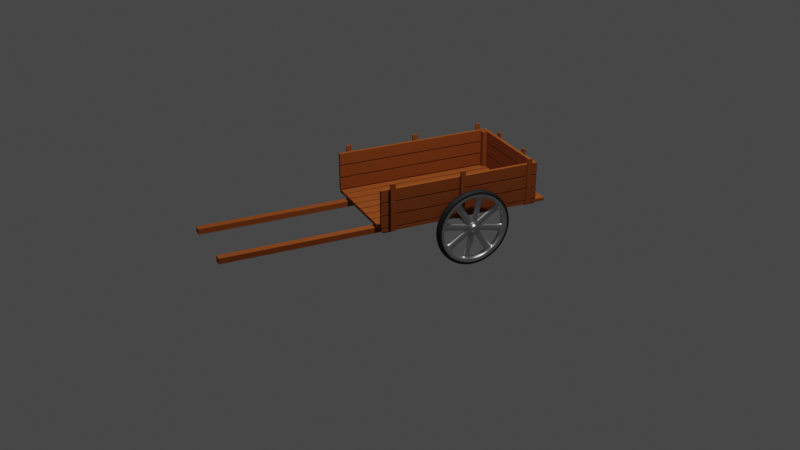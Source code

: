 # Source: wooden-cart.blend  (saved by Blender 2.83.20; exported with 4.5.12 LTS)
import bpy
from mathutils import Matrix  # noqa: F401  (used for matrix-valued properties, if any)

bpy.ops.wm.read_factory_settings(use_empty=True)
scene = bpy.context.scene
scene.name = 'Scene'

# ---- collections
col_collection = bpy.data.collections.new('Collection'); scene.collection.children.link(col_collection)
col_wooden_cart = bpy.data.collections.new('Wooden Cart'); scene.collection.children.link(col_wooden_cart)
col_wheel = bpy.data.collections.new('Wheel'); col_wooden_cart.children.link(col_wheel)
col_cart = bpy.data.collections.new('Cart'); col_wooden_cart.children.link(col_cart)

# ---- materials (node trees are filled in below, after node groups)
mat_material_003 = bpy.data.materials.new('Material.003')
mat_material_003.use_transparent_shadow = False
mat_material_004 = bpy.data.materials.new('Material.004')
mat_material_004.use_transparent_shadow = False
mat_material_001 = bpy.data.materials.new('Material.001')
mat_material_001.use_transparent_shadow = False

# ---- node groups
ng_auto_smooth = bpy.data.node_groups.new('Auto Smooth', 'GeometryNodeTree')
_s = ng_auto_smooth.interface.new_socket(name='Geometry', in_out='OUTPUT', socket_type='NodeSocketGeometry')
_s = ng_auto_smooth.interface.new_socket(name='Geometry', in_out='INPUT', socket_type='NodeSocketGeometry')
_s = ng_auto_smooth.interface.new_socket(name='Angle', in_out='INPUT', socket_type='NodeSocketFloat')
_s.subtype = 'ANGLE'
_s.min_value = 0.0
_s.max_value = 3.142
ng_auto_smooth.is_modifier = True
_N = ng_auto_smooth.nodes; _L = ng_auto_smooth.links
n0 = _N.new('NodeGroupOutput'); n0.name = 'Group Output'; n0.location = (480, -100)
n1 = _N.new('NodeGroupInput'); n1.name = 'Group Input'; n1.location = (-420, -300)
n2 = _N.new('NodeGroupInput'); n2.name = 'Group Input.001'; n2.location = (-60, -100)
n3 = _N.new('GeometryNodeSetShadeSmooth'); n3.name = 'Set Shade Smooth'; n3.location = (120, -100)
n3.domain = 'EDGE'
n4 = _N.new('GeometryNodeSetShadeSmooth'); n4.name = 'Set Shade Smooth.001'; n4.location = (300, -100)
n5 = _N.new('GeometryNodeInputMeshEdgeAngle'); n5.name = 'Edge Angle'; n5.location = (-420, -220)
n6 = _N.new('GeometryNodeInputEdgeSmooth'); n6.name = 'Is Edge Smooth'; n6.location = (-60, -160)
n7 = _N.new('GeometryNodeInputShadeSmooth'); n7.name = 'Is Face Smooth'; n7.location = (-240, -340)
n8 = _N.new('FunctionNodeBooleanMath'); n8.name = 'Boolean Math'; n8.location = (-60, -220)
n9 = _N.new('FunctionNodeCompare'); n9.name = 'Compare'; n9.location = (-240, -180)
n9.operation = 'LESS_EQUAL'
_L.new(n5.outputs[0], n9.inputs[0])
_L.new(n4.outputs[0], n0.inputs[0])
_L.new(n1.outputs[1], n9.inputs[1])
_L.new(n9.outputs[0], n8.inputs[0])
_L.new(n7.outputs[0], n8.inputs[1])
_L.new(n2.outputs[0], n3.inputs[0])
_L.new(n6.outputs[0], n3.inputs[1])
_L.new(n3.outputs[0], n4.inputs[0])
_L.new(n8.outputs[0], n3.inputs[2])
n0.is_active_output = True

# ---- material node trees
mat_material_003.use_nodes = True; mat_material_003.node_tree.nodes.clear()
_N = mat_material_003.node_tree.nodes; _L = mat_material_003.node_tree.links
n0 = _N.new('ShaderNodeBsdfPrincipled'); n0.name = 'Principled BSDF'; n0.location = (10, 300)
n0.distribution = 'GGX'
n0.subsurface_method = 'BURLEY'
n0.inputs[0].default_value = (0.5382, 0.5382, 0.5382, 1.0)
n0.inputs[1].default_value = 0.9916
n0.inputs[2].default_value = 0.4076
n0.inputs[3].default_value = 1.45
n0.inputs[27].default_value = (0.0, 0.0, 0.0, 1.0)
n0.inputs[28].default_value = 1.0
n1 = _N.new('ShaderNodeOutputMaterial'); n1.name = 'Material Output'; n1.location = (300, 300)
_L.new(n0.outputs[0], n1.inputs[0])
n1.is_active_output = True
mat_material_004.use_nodes = True; mat_material_004.node_tree.nodes.clear()
_N = mat_material_004.node_tree.nodes; _L = mat_material_004.node_tree.links
n0 = _N.new('ShaderNodeBsdfPrincipled'); n0.name = 'Principled BSDF'; n0.location = (10, 300)
n0.distribution = 'GGX'
n0.subsurface_method = 'BURLEY'
n0.inputs[0].default_value = (0.001547, 0.001547, 0.001547, 1.0)
n0.inputs[2].default_value = 0.7521
n0.inputs[3].default_value = 1.45
n0.inputs[27].default_value = (0.0, 0.0, 0.0, 1.0)
n0.inputs[28].default_value = 1.0
n1 = _N.new('ShaderNodeOutputMaterial'); n1.name = 'Material Output'; n1.location = (300, 300)
_L.new(n0.outputs[0], n1.inputs[0])
n1.is_active_output = True
mat_material_001.use_nodes = True; mat_material_001.node_tree.nodes.clear()
_N = mat_material_001.node_tree.nodes; _L = mat_material_001.node_tree.links
n0 = _N.new('ShaderNodeBsdfPrincipled'); n0.name = 'Principled BSDF'; n0.location = (10, 300)
n0.distribution = 'GGX'
n0.subsurface_method = 'BURLEY'
n0.inputs[0].default_value = (0.2462, 0.05183, 0.0, 1.0)
n0.inputs[2].default_value = 0.9118
n0.inputs[3].default_value = 1.45
n0.inputs[27].default_value = (0.0, 0.0, 0.0, 1.0)
n0.inputs[28].default_value = 1.0
n1 = _N.new('ShaderNodeOutputMaterial'); n1.name = 'Material Output'; n1.location = (300, 300)
_L.new(n0.outputs[0], n1.inputs[0])
n1.is_active_output = True

# ---- world
world_world = bpy.data.worlds.new('World'); scene.world = world_world
world_world.use_nodes = True; world_world.node_tree.nodes.clear()
_N = world_world.node_tree.nodes; _L = world_world.node_tree.links
n0 = _N.new('ShaderNodeOutputWorld'); n0.name = 'World Output'; n0.location = (300, 300)
n1 = _N.new('ShaderNodeBackground'); n1.name = 'Background'; n1.location = (10, 300)
n1.inputs[0].default_value = (0.05088, 0.05088, 0.05088, 1.0)
_L.new(n1.outputs[0], n0.inputs[0])
n0.is_active_output = True
world_world.color = (0.05088, 0.05088, 0.05088)
world_world.use_sun_shadow = False
world_world.sun_shadow_jitter_overblur = 0.0

# ---- cameras
cam_camera = bpy.data.cameras.new('Camera')
cam_camera.clip_end = 100.0
cam_camera.ortho_scale = 7.314

# ---- lights
light_light = bpy.data.lights.new('Light', 'POINT')
light_light.transmission_factor = 0.0
light_light.energy = 1000.0
light_light.shadow_soft_size = 0.1
light_light.shadow_maximum_resolution = 0.006
light_light.use_absolute_resolution = True

# ---- meshes
me_circle = bpy.data.meshes.new('Circle')
me_circle.from_pydata([(0.0, 1.0, 0.0), (-0.3827, 0.9239, 0.0), (-0.7071, 0.7071, 0.0), (-0.9239, 0.3827, 0.0), (-1.0, -4.371e-08, 0.0), (-0.9239, -0.3827, 0.0), (-0.7071, -0.7071, 0.0), (-0.3827, -0.9239, 0.0), (-1.51e-07, -1.0, 0.0), (0.3827, -0.9239, 0.0), (0.7071, -0.7071, 0.0), (0.9239, -0.3827, 0.0), (1.0, 1.192e-08, 0.0), (0.9239, 0.3827, 0.0), (0.7071, 0.7071, 0.0), (0.3827, 0.9239, 0.0), (-5.265e-09, 0.9176, -1.589e-09), (-0.3511, 0.8477, -1.589e-09), (-0.6488, 0.6488, -1.589e-09), (-0.8477, 0.3511, -1.589e-09), (-0.9176, -3.543e-08, -1.589e-09), (-0.8477, -0.3511, -1.589e-09), (-0.6488, -0.6488, -1.589e-09), (-0.3511, -0.8477, -1.589e-09), (-1.438e-07, -0.9176, -1.589e-09), (0.3511, -0.8477, -1.589e-09), (0.6488, -0.6488, -1.589e-09), (0.8477, -0.3511, -1.589e-09), (0.9176, 1.562e-08, -1.589e-09), (0.8477, 0.3511, -1.589e-09), (0.6488, 0.6488, -1.589e-09), (0.3511, 0.8477, -1.589e-09), (-0.06738, 0.7837, -0.06871), (-0.2377, 0.7499, -0.06871), (-0.6018, 0.5065, -0.06871), (-0.6983, 0.3622, -0.06871), (-0.7837, -0.06738, -0.06871), (-0.7499, -0.2377, -0.06871), (-0.5065, -0.6018, -0.06871), (-0.3622, -0.6983, -0.06871), (0.06738, -0.7837, -0.06871), (0.2377, -0.7499, -0.06871), (0.6018, -0.5065, -0.06871), (0.6983, -0.3622, -0.06871), (0.7837, 0.06738, -0.06871), (0.7499, 0.2377, -0.06871), (0.5065, 0.6018, -0.06871), (0.3622, 0.6983, -0.06871), (-0.3827, 0.9239, -0.2342), (1.024e-08, 1.0, -0.2342), (-0.7071, 0.7071, -0.2342), (-0.9239, 0.3827, -0.2342), (-1.0, -4.371e-08, -0.2342), (-0.9239, -0.3827, -0.2342), (-0.7071, -0.7071, -0.2342), (-0.3827, -0.9239, -0.2342), (-1.408e-07, -1.0, -0.2342), (0.3827, -0.9239, -0.2342), (0.7071, -0.7071, -0.2342), (0.9239, -0.3827, -0.2342), (1.0, 1.192e-08, -0.2342), (0.9239, 0.3827, -0.2342), (0.7071, 0.7071, -0.2342), (0.3827, 0.9239, -0.2342), (-0.3511, 0.8477, -0.2342), (4.972e-09, 0.9176, -0.2342), (-0.6488, 0.6488, -0.2342), (-0.8477, 0.3511, -0.2342), (-0.9176, -3.543e-08, -0.2342), (-0.8477, -0.3511, -0.2342), (-0.6488, -0.6488, -0.2342), (-0.3511, -0.8477, -0.2342), (-1.336e-07, -0.9176, -0.2342), (0.3511, -0.8477, -0.2342), (0.6488, -0.6488, -0.2342), (0.8477, -0.3511, -0.2342), (0.9176, 1.562e-08, -0.2342), (0.8477, 0.3511, -0.2342), (0.6488, 0.6488, -0.2342), (0.3511, 0.8477, -0.2342), (-0.2377, 0.7499, -0.1655), (-0.06738, 0.7837, -0.1655), (-0.6018, 0.5065, -0.1655), (-0.6983, 0.3622, -0.1655), (-0.7837, -0.06738, -0.1655), (-0.7499, -0.2377, -0.1655), (-0.5065, -0.6018, -0.1655), (-0.3622, -0.6983, -0.1655), (0.06738, -0.7837, -0.1655), (0.2377, -0.7499, -0.1655), (0.6018, -0.5065, -0.1655), (0.6983, -0.3622, -0.1655), (0.7837, 0.06738, -0.1655), (0.7499, 0.2377, -0.1655), (0.5065, 0.6018, -0.1655), (0.3622, 0.6983, -0.1655), (-0.305, 0.7365, 7.451e-09), (-1.198e-08, 0.7971, 7.451e-09), (-0.7365, 0.305, 7.451e-09), (-0.5637, 0.5637, 7.451e-09), (-0.7365, -0.305, 7.451e-09), (-0.7971, -3.113e-08, 7.451e-09), (-0.305, -0.7365, 7.451e-09), (-0.5637, -0.5637, 7.451e-09), (0.305, -0.7365, 7.451e-09), (-1.323e-07, -0.7971, 7.451e-09), (0.7365, -0.305, 7.451e-09), (0.5637, -0.5637, 7.451e-09), (0.7365, 0.305, 7.451e-09), (0.7971, 1.322e-08, 7.451e-09), (0.305, 0.7365, 7.451e-09), (0.5637, 0.5637, 7.451e-09), (-0.305, 0.7365, -0.2342), (-1.747e-09, 0.7971, -0.2342), (-0.7365, 0.305, -0.2342), (-0.5637, 0.5637, -0.2342), (-0.7365, -0.305, -0.2342), (-0.7971, -3.113e-08, -0.2342), (-0.305, -0.7365, -0.2342), (-0.5637, -0.5637, -0.2342), (0.305, -0.7365, -0.2342), (-1.221e-07, -0.7971, -0.2342), (0.7365, -0.305, -0.2342), (0.5637, -0.5637, -0.2342), (0.7365, 0.305, -0.2342), (0.7971, 1.322e-08, -0.2342), (0.305, 0.7365, -0.2342), (0.5637, 0.5637, -0.2342), (-0.0949, 0.009644, -0.1662), (0.04618, -0.08537, -0.1652), (-0.0141, -0.09621, -0.1639), (0.08178, 0.0484, -0.1638), (0.0949, -0.009644, -0.06803), (-0.04618, 0.08537, -0.06897), (0.01361, 0.09643, -0.1669), (-0.08227, -0.04818, -0.1671), (-0.01361, -0.09643, -0.06729), (0.08227, 0.04818, -0.06712), (-0.09441, 0.009429, -0.06952), (0.04666, -0.08558, -0.06858), (0.0141, 0.09621, -0.07026), (-0.08178, -0.0484, -0.07043), (-0.05758, 0.07369, -0.167), (-0.02562, -0.09575, -0.1664), (-0.07826, -0.06107, -0.1649), (0.08929, -0.026, -0.1641), (0.05758, -0.07369, -0.06719), (0.02562, 0.09575, -0.06774), (0.07778, 0.06128, -0.1659), (-0.08978, 0.02621, -0.1667), (-0.07778, -0.06128, -0.06825), (0.08978, -0.02621, -0.06746), (-0.05709, 0.07347, -0.07036), (-0.02513, -0.09597, -0.06981), (0.07826, 0.06107, -0.0693), (-0.08929, 0.026, -0.07009), (-0.346, -0.3616, -0.06871), (-0.2017, -0.4581, -0.06871), (-0.346, -0.3616, -0.1655), (-0.2017, -0.4581, -0.1655), (-0.09026, 0.03063, -0.07007), (0.07729, 0.0657, -0.06929), (-0.08573, -0.04578, -0.0704), (0.01015, 0.09883, -0.07024), (-0.02979, -0.09684, -0.06979), (-0.06175, 0.07259, -0.07034), (0.04402, -0.08951, -0.06858), (-0.09706, 0.005501, -0.06952), (0.09075, -0.03085, -0.06748), (-0.07681, -0.06592, -0.06826), (0.08621, 0.04557, -0.06715), (-0.009667, -0.09904, -0.06731), (0.03027, 0.09663, -0.06776), (0.06223, -0.07281, -0.06721), (-0.04353, 0.08929, -0.06897), (0.09755, -0.005716, -0.06803), (-0.09075, 0.03085, -0.1667), (0.07681, 0.06592, -0.1659), (-0.08621, -0.04557, -0.167), (0.009667, 0.09904, -0.1669), (-0.03027, -0.09663, -0.1664), (-0.06223, 0.07281, -0.167), (0.04353, -0.08929, -0.1652), (-0.09755, 0.005716, -0.1662), (0.09026, -0.03063, -0.1641), (-0.07729, -0.0657, -0.1649), (0.08573, 0.04578, -0.1638), (-0.01015, -0.09883, -0.164), (0.02979, 0.09684, -0.1644), (0.06175, -0.07259, -0.1639), (-0.04402, 0.08951, -0.1656), (0.09706, -0.005501, -0.1647), (0.02513, 0.09597, -0.1644), (0.05709, -0.07347, -0.1638), (-0.04666, 0.08558, -0.1656), (0.09441, -0.009429, -0.1647)], [], [(9, 10, 26, 25), (2, 3, 19, 18), (10, 11, 27, 26), (3, 4, 20, 19), (11, 12, 28, 27), (4, 5, 21, 20), (12, 13, 29, 28), (5, 6, 22, 21), (13, 14, 30, 29), (6, 7, 23, 22), (14, 15, 31, 30), (7, 8, 24, 23), (0, 1, 17, 16), (15, 0, 16, 31), (8, 9, 25, 24), (1, 2, 18, 17), (24, 25, 104, 105), (17, 18, 99, 96), (25, 26, 107, 104), (18, 19, 98, 99), (26, 27, 106, 107), (19, 20, 101, 98), (27, 28, 109, 106), (20, 21, 100, 101), (28, 29, 108, 109), (21, 22, 103, 100), (29, 30, 111, 108), (22, 23, 102, 103), (30, 31, 110, 111), (23, 24, 105, 102), (16, 17, 96, 97), (31, 16, 97, 110), (57, 73, 74, 58), (50, 66, 67, 51), (58, 74, 75, 59), (51, 67, 68, 52), (59, 75, 76, 60), (52, 68, 69, 53), (60, 76, 77, 61), (53, 69, 70, 54), (61, 77, 78, 62), (54, 70, 71, 55), (62, 78, 79, 63), (55, 71, 72, 56), (49, 65, 64, 48), (63, 79, 65, 49), (56, 72, 73, 57), (48, 64, 66, 50), (72, 121, 120, 73), (64, 112, 115, 66), (73, 120, 123, 74), (66, 115, 114, 67), (74, 123, 122, 75), (67, 114, 117, 68), (75, 122, 125, 76), (68, 117, 116, 69), (76, 125, 124, 77), (69, 116, 119, 70), (77, 124, 127, 78), (70, 119, 118, 71), (78, 127, 126, 79), (71, 118, 121, 72), (65, 113, 112, 64), (79, 126, 113, 65), (46, 47, 174, 175), (8, 56, 57, 9), (88, 185, 184, 89), (99, 115, 112, 96), (9, 57, 58, 10), (97, 113, 126, 110), (40, 41, 168, 169), (10, 58, 59, 11), (101, 117, 114, 98), (11, 59, 60, 12), (45, 93, 188, 172), (12, 60, 61, 13), (103, 119, 116, 100), (13, 61, 62, 14), (0, 49, 48, 1), (158, 183, 182, 159), (14, 62, 63, 15), (1, 48, 50, 2), (105, 121, 118, 102), (15, 63, 49, 0), (2, 50, 51, 3), (33, 80, 176, 160), (3, 51, 52, 4), (107, 123, 120, 104), (4, 52, 53, 5), (44, 45, 172, 173), (5, 53, 54, 6), (109, 125, 122, 106), (6, 54, 55, 7), (85, 84, 181, 180), (7, 55, 56, 8), (111, 127, 124, 108), (32, 97, 96, 33), (34, 99, 98, 35), (36, 101, 100, 37), (38, 103, 102, 39), (40, 105, 104, 41), (42, 107, 106, 43), (44, 109, 108, 45), (46, 111, 110, 47), (80, 112, 113, 81), (83, 114, 115, 82), (85, 116, 117, 84), (87, 118, 119, 86), (89, 120, 121, 88), (91, 122, 123, 90), (93, 124, 125, 92), (95, 126, 127, 94), (81, 113, 97, 32), (33, 96, 112, 80), (94, 127, 111, 46), (47, 110, 126, 95), (82, 115, 99, 34), (35, 98, 114, 83), (84, 117, 101, 36), (37, 100, 116, 85), (86, 119, 103, 38), (39, 102, 118, 87), (88, 121, 105, 40), (41, 104, 120, 89), (90, 123, 107, 42), (43, 106, 122, 91), (92, 125, 109, 44), (45, 108, 124, 93), (156, 157, 166, 167), (80, 81, 177, 176), (90, 42, 171, 187), (89, 184, 168, 41), (40, 169, 185, 88), (42, 43, 170, 171), (156, 167, 183, 158), (159, 182, 166, 157), (47, 95, 190, 174), (90, 187, 186, 91), (155, 149, 148, 154), (93, 92, 189, 188), (35, 83, 178, 162), (95, 94, 191, 190), (33, 160, 161, 32), (81, 32, 161, 177), (37, 85, 180, 164), (82, 34, 163, 179), (84, 36, 165, 181), (191, 195, 194, 190), (164, 153, 152, 165), (171, 136, 130, 187), (173, 146, 193, 189), (166, 139, 138, 167), (189, 193, 192, 188), (170, 137, 136, 171), (161, 154, 148, 177), (92, 44, 173, 189), (83, 82, 179, 178), (43, 91, 186, 170), (94, 46, 175, 191), (87, 159, 157, 39), (86, 158, 159, 87), (38, 156, 158, 86), (39, 157, 156, 38), (169, 150, 144, 185), (185, 144, 145, 184), (182, 129, 139, 166), (183, 128, 129, 182), (167, 138, 128, 183), (181, 142, 143, 180), (180, 143, 153, 164), (179, 134, 135, 178), (147, 192, 193, 146), (174, 133, 132, 175), (184, 145, 151, 168), (153, 143, 142, 152), (160, 155, 154, 161), (188, 192, 147, 172), (186, 131, 137, 170), (137, 131, 130, 136), (168, 151, 150, 169), (176, 149, 155, 160), (151, 145, 144, 150), (141, 135, 134, 140), (162, 141, 140, 163), (133, 194, 195, 132), (187, 130, 131, 186), (172, 147, 146, 173), (139, 129, 128, 138), (190, 194, 133, 174), (175, 132, 195, 191), (163, 140, 134, 179), (36, 37, 164, 165), (34, 35, 162, 163), (178, 135, 141, 162), (177, 148, 149, 176), (165, 152, 142, 181)])
me_circle.polygons.foreach_set('use_smooth', [True] * 196)
me_circle.polygons.foreach_set('material_index', [1, 1, 1, 1, 1, 1, 1, 1, 1, 1, 1, 1, 1, 1, 1, 1, 0, 0, 0, 0, 0, 0, 0, 0, 0, 0, 0, 0, 0, 0, 0, 0, 1, 1, 1, 1, 1, 1, 1, 1, 1, 1, 1, 1, 1, 1, 1, 1, 0, 0, 0, 0, 0, 0, 0, 0, 0, 0, 0, 0, 0, 0, 0, 0, 0, 1, 0, 0, 1, 0, 0, 1, 0, 1, 0, 1, 0, 1, 1, 0, 1, 1, 0, 1, 1, 0, 1, 0, 1, 0, 1, 0, 1, 0, 1, 0, 0, 0, 0, 0, 0, 0, 0, 0, 0, 0, 0, 0, 0, 0, 0, 0, 0, 0, 0, 0, 0, 0, 0, 0, 0, 0, 0, 0, 0, 0, 0, 0, 0, 0, 0, 0, 0, 0, 0, 0, 0, 0, 0, 0, 0, 0, 0, 0, 0, 0, 0, 0, 0, 0, 0, 0, 0, 0, 0, 0, 0, 0, 0, 0, 0, 0, 0, 0, 0, 0, 0, 0, 0, 0, 0, 0, 0, 0, 0, 0, 0, 0, 0, 0, 0, 0, 0, 0, 0, 0, 0, 0, 0, 0, 0, 0, 0, 0, 0, 0])
_uv = me_circle.uv_layers.new(name='UVMap')
_uv.uv.foreach_set('vector', [0.0, 0.0, 0.0, 0.0, 0.0, 0.0, 0.0, 0.0, 0.0, 0.0, 0.0, 0.0, 0.0, 0.0, 0.0, 0.0, 0.0, 0.0, 0.0, 0.0, 0.0, 0.0, 0.0, 0.0, 0.0, 0.0, 0.0, 0.0, 0.0, 0.0, 0.0, 0.0, 0.0, 0.0, 0.0, 0.0, 0.0, 0.0, 0.0, 0.0, 0.0, 0.0, 0.0, 0.0, 0.0, 0.0, 0.0, 0.0, 0.0, 0.0, 0.0, 0.0, 0.0, 0.0, 0.0, 0.0, 0.0, 0.0, 0.0, 0.0, 0.0, 0.0, 0.0, 0.0, 0.0, 0.0, 0.0, 0.0, 0.0, 0.0, 0.0, 0.0, 0.0, 0.0, 0.0, 0.0, 0.0, 0.0, 0.0, 0.0, 0.0, 0.0, 0.0, 0.0, 0.0, 0.0, 0.0, 0.0, 0.0, 0.0, 0.0, 0.0, 0.0, 0.0, 0.0, 0.0, 0.0, 0.0, 0.0, 0.0, 0.0, 0.0, 0.0, 0.0, 0.0, 0.0, 0.0, 0.0, 0.0, 0.0, 0.0, 0.0, 0.0, 0.0, 0.0, 0.0, 0.0, 0.0, 0.0, 0.0, 0.0, 0.0, 0.0, 0.0, 0.0, 0.0, 0.0, 0.0, 0.0, 0.0, 0.0, 0.0, 0.0, 0.0, 0.0, 0.0, 0.0, 0.0, 0.0, 0.0, 0.0, 0.0, 0.0, 0.0, 0.0, 0.0, 0.0, 0.0, 0.0, 0.0, 0.0, 0.0, 0.0, 0.0, 0.0, 0.0, 0.0, 0.0, 0.0, 0.0, 0.0, 0.0, 0.0, 0.0, 0.0, 0.0, 0.0, 0.0, 0.0, 0.0, 0.0, 0.0, 0.0, 0.0, 0.0, 0.0, 0.0, 0.0, 0.0, 0.0, 0.0, 0.0, 0.0, 0.0, 0.0, 0.0, 0.0, 0.0, 0.0, 0.0, 0.0, 0.0, 0.0, 0.0, 0.0, 0.0, 0.0, 0.0, 0.0, 0.0, 0.0, 0.0, 0.0, 0.0, 0.0, 0.0, 0.0, 0.0, 0.0, 0.0, 0.0, 0.0, 0.0, 0.0, 0.0, 0.0, 0.0, 0.0, 0.0, 0.0, 0.0, 0.0, 0.0, 0.0, 0.0, 0.0, 0.0, 0.0, 0.0, 0.0, 0.0, 0.0, 0.0, 0.0, 0.0, 0.0, 0.0, 0.0, 0.0, 0.0, 0.0, 0.0, 0.0, 0.0, 0.0, 0.0, 0.0, 0.0, 0.0, 0.0, 0.0, 0.0, 0.0, 0.0, 0.0, 0.0, 0.0, 0.0, 0.0, 0.0, 0.0, 0.0, 0.0, 0.0, 0.0, 0.0, 0.0, 0.0, 0.0, 0.0, 0.0, 0.0, 0.0, 0.0, 0.0, 0.0, 0.0, 0.0, 0.0, 0.0, 0.0, 0.0, 0.0, 0.0, 0.0, 0.0, 0.0, 0.0, 0.0, 0.0, 0.0, 0.0, 0.0, 0.0, 0.0, 0.0, 0.0, 0.0, 0.0, 0.0, 0.0, 0.0, 0.0, 0.0, 0.0, 0.0, 0.0, 0.0, 0.0, 0.0, 0.0, 0.0, 0.0, 0.0, 0.0, 0.0, 0.0, 0.0, 0.0, 0.0, 0.0, 0.0, 0.0, 0.0, 0.0, 0.0, 0.0, 0.0, 0.0, 0.0, 0.0, 0.0, 0.0, 0.0, 0.0, 0.0, 0.0, 0.0, 0.0, 0.0, 0.0, 0.0, 0.0, 0.0, 0.0, 0.0, 0.0, 0.0, 0.0, 0.0, 0.0, 0.0, 0.0, 0.0, 0.0, 0.0, 0.0, 0.0, 0.0, 0.0, 0.0, 0.0, 0.0, 0.0, 0.0, 0.0, 0.0, 0.0, 0.0, 0.0, 0.0, 0.0, 0.0, 0.0, 0.0, 0.0, 0.0, 0.0, 0.0, 0.0, 0.0, 0.0, 0.0, 0.0, 0.0, 0.0, 0.0, 0.0, 0.0, 0.0, 0.0, 0.0, 0.0, 0.0, 0.0, 0.0, 0.0, 0.0, 0.0, 0.0, 0.0, 0.0, 0.0, 0.0, 0.0, 0.0, 0.0, 0.0, 0.0, 0.0, 0.0, 0.0, 0.0, 0.0, 0.0, 0.0, 0.0, 0.0, 0.0, 0.0, 0.0, 0.0, 0.0, 0.0, 0.0, 0.0, 0.0, 0.0, 0.0, 0.0, 0.0, 0.0, 0.0, 0.0, 0.0, 0.0, 0.0, 0.0, 0.0, 0.0, 0.0, 0.0, 0.0, 0.0, 0.0, 0.0, 0.0, 0.0, 0.0, 0.0, 0.0, 0.0, 0.0, 0.0, 0.0, 0.0, 0.0, 0.0, 0.0, 0.0, 0.0, 0.0, 0.0, 0.0, 0.0, 0.0, 0.0, 0.0, 0.0, 0.0, 0.0, 0.0, 0.0, 0.0, 0.0, 0.0, 0.0, 0.0, 0.0, 0.0, 0.0, 0.0, 0.0, 0.0, 0.0, 0.0, 0.0, 0.0, 0.0, 0.0, 0.0, 0.0, 0.0, 0.0, 0.0, 0.0, 0.0, 0.0, 0.0, 0.0, 0.0, 0.0, 0.0, 0.0, 0.0, 0.0, 0.0, 0.0, 0.0, 0.0, 0.0, 0.0, 0.0, 0.0, 0.0, 0.0, 0.0, 0.0, 0.0, 0.0, 0.0, 0.0, 0.0, 0.0, 0.0, 0.0, 0.0, 0.0, 0.0, 0.0, 0.0, 0.0, 0.0, 0.0, 0.0, 0.0, 0.0, 0.0, 0.0, 0.0, 0.0, 0.0, 0.0, 0.0, 0.0, 0.0, 0.0, 0.0, 0.0, 0.0, 0.0, 0.0, 0.0, 0.0, 0.0, 0.0, 0.0, 0.0, 0.0, 0.0, 0.0, 0.0, 0.0, 0.0, 0.0, 0.0, 0.0, 0.0, 0.0, 0.0, 0.0, 0.0, 0.0, 0.0, 0.0, 0.0, 0.0, 0.0, 0.0, 0.0, 0.0, 0.0, 0.0, 0.0, 0.0, 0.0, 0.0, 0.0, 0.0, 0.0, 0.0, 0.0, 0.0, 0.0, 0.0, 0.0, 0.0, 0.0, 0.0, 0.0, 0.0, 0.0, 0.0, 0.0, 0.0, 0.0, 0.0, 0.0, 0.0, 0.0, 0.0, 0.0, 0.0, 0.0, 0.0, 0.0, 0.0, 0.0, 0.0, 0.0, 0.0, 0.0, 0.0, 0.0, 0.0, 0.0, 0.0, 0.0, 0.0, 0.0, 0.0, 0.0, 0.0, 0.0, 0.0, 0.0, 0.0, 0.0, 0.0, 0.0, 0.0, 0.0, 0.0, 0.0, 0.0, 0.0, 0.0, 0.0, 0.0, 0.0, 0.0, 0.0, 0.0, 0.0, 0.0, 0.0, 0.0, 0.0, 0.0, 0.0, 0.0, 0.0, 0.0, 0.0, 0.0, 0.0, 0.0, 0.0, 0.0, 0.0, 0.0, 0.0, 0.0, 0.0, 0.0, 0.0, 0.0, 0.0, 0.0, 0.0, 0.0, 0.0, 0.0, 0.0, 0.0, 0.0, 0.0, 0.0, 0.0, 0.0, 0.0, 0.0, 0.0, 0.0, 0.0, 0.0, 0.0, 0.0, 0.0, 0.0, 0.0, 0.0, 0.0, 0.0, 0.0, 0.0, 0.0, 0.0, 0.0, 0.0, 0.0, 0.0, 0.0, 0.0, 0.0, 0.0, 0.0, 0.0, 0.0, 0.0, 0.0, 0.0, 0.0, 0.0, 0.0, 0.0, 0.0, 0.0, 0.0, 0.0, 0.0, 0.0, 0.0, 0.0, 0.0, 0.0, 0.0, 0.0, 0.0, 0.0, 0.0, 0.0, 0.0, 0.0, 0.0, 0.0, 0.0, 0.0, 0.0, 0.0, 0.0, 0.0, 0.0, 0.0, 0.0, 0.0, 0.0, 0.0, 0.0, 0.0, 0.0, 0.0, 0.0, 0.0, 0.0, 0.0, 0.0, 0.0, 0.0, 0.0, 0.0, 0.0, 0.0, 0.0, 0.0, 0.0, 0.0, 0.0, 0.0, 0.0, 0.0, 0.0, 0.0, 0.0, 0.0, 0.0, 0.0, 0.0, 0.0, 0.0, 0.0, 0.0, 0.0, 0.0, 0.0, 0.0, 0.0, 0.0, 0.0, 0.0, 0.0, 0.0, 0.0, 0.0, 0.0, 0.0, 0.0, 0.0, 0.0, 0.0, 0.0, 0.0, 0.0, 0.0, 0.0, 0.0, 0.0, 0.0, 0.0, 0.0, 0.0, 0.0, 0.0, 0.0, 0.0, 0.0, 0.0, 0.0, 0.0, 0.0, 0.0, 0.0, 0.0, 0.0, 0.0, 0.0, 0.0, 0.0, 0.0, 0.0, 0.0, 0.0, 0.0, 0.0, 0.0, 0.0, 0.0, 0.0, 0.0, 0.0, 0.0, 0.0, 0.0, 0.0, 0.0, 0.0, 0.0, 0.0, 0.0, 0.0, 0.0, 0.0, 0.0, 0.0, 0.0, 0.0, 0.0, 0.0, 0.0, 0.0, 0.0, 0.0, 0.0, 0.0, 0.0, 0.0, 0.0, 0.0, 0.0, 0.0, 0.0, 0.0, 0.0, 0.0, 0.0, 0.0, 0.0, 0.0, 0.0, 0.0, 0.0, 0.0, 0.0, 0.0, 0.0, 0.0, 0.0, 0.0, 0.0, 0.0, 0.0, 0.0, 0.0, 0.0, 0.0, 0.0, 0.0, 0.0, 0.0, 0.0, 0.0, 0.0, 0.0, 0.0, 0.0, 0.0, 0.0, 0.0, 0.0, 0.0, 0.0, 0.0, 0.0, 0.0, 0.0, 0.0, 0.0, 0.0, 0.0, 0.0, 0.0, 0.0, 0.0, 0.0, 0.0, 0.0, 0.0, 0.0, 0.0, 0.0, 0.0, 0.0, 0.0, 0.0, 0.0, 0.0, 0.0, 0.0, 0.0, 0.0, 0.0, 0.0, 0.0, 0.0, 0.0, 0.0, 0.0, 0.0, 0.0, 0.0, 0.0, 0.0, 0.0, 0.0, 0.0, 0.0, 0.0, 0.0, 0.0, 0.0, 0.0, 0.0, 0.0, 0.0, 0.0, 0.0, 0.0, 0.0, 0.0, 0.0, 0.0, 0.0, 0.0, 0.0, 0.0, 0.0, 0.0, 0.0, 0.0, 0.0, 0.0, 0.0, 0.0, 0.0, 0.0, 0.0, 0.0, 0.0, 0.0, 0.0, 0.0, 0.0, 0.0, 0.0, 0.0, 0.0, 0.0, 0.0, 0.0, 0.0, 0.0, 0.0, 0.0, 0.0, 0.0, 0.0, 0.0, 0.0, 0.0, 0.0, 0.0, 0.0, 0.0, 0.0, 0.0, 0.0, 0.0, 0.0, 0.0, 0.0, 0.0, 0.0, 0.0, 0.0, 0.0, 0.0, 0.0, 0.0, 0.0, 0.0, 0.0, 0.0, 0.0, 0.0, 0.0, 0.0, 0.0, 0.0, 0.0, 0.0, 0.0, 0.0, 0.0, 0.0, 0.0, 0.0, 0.0, 0.0, 0.0, 0.0, 0.0, 0.0, 0.0, 0.0, 0.0, 0.0, 0.0, 0.0, 0.0, 0.0, 0.0, 0.0, 0.0, 0.0, 0.0, 0.0, 0.0, 0.0, 0.0, 0.0, 0.0, 0.0, 0.0, 0.0, 0.0, 0.0, 0.0, 0.0, 0.0, 0.0, 0.0, 0.0, 0.0, 0.0, 0.0, 0.0, 0.0, 0.0, 0.0, 0.0, 0.0, 0.0, 0.0, 0.0, 0.0, 0.0, 0.0, 0.0, 0.0, 0.0, 0.0, 0.0, 0.0, 0.0, 0.0, 0.0, 0.0, 0.0, 0.0, 0.0, 0.0, 0.0, 0.0, 0.0, 0.0, 0.0, 0.0, 0.0, 0.0, 0.0, 0.0, 0.0, 0.0, 0.0, 0.0, 0.0, 0.0, 0.0, 0.0, 0.0, 0.0, 0.0, 0.0, 0.0, 0.0, 0.0, 0.0, 0.0, 0.0, 0.0, 0.0, 0.0, 0.0, 0.0, 0.0, 0.0, 0.0, 0.0, 0.0, 0.0, 0.0, 0.0, 0.0, 0.0, 0.0, 0.0, 0.0, 0.0, 0.0, 0.0, 0.0, 0.0, 0.0, 0.0, 0.0, 0.0, 0.0, 0.0, 0.0, 0.0, 0.0, 0.0, 0.0, 0.0, 0.0, 0.0, 0.0, 0.0, 0.0, 0.0, 0.0, 0.0, 0.0, 0.0, 0.0, 0.0, 0.0, 0.0, 0.0, 0.0, 0.0, 0.0, 0.0, 0.0, 0.0, 0.0, 0.0, 0.0, 0.0, 0.0, 0.0, 0.0, 0.0, 0.0, 0.0, 0.0, 0.0, 0.0, 0.0, 0.0, 0.0, 0.0, 0.0, 0.0, 0.0, 0.0, 0.0, 0.0, 0.0, 0.0, 0.0, 0.0, 0.0, 0.0, 0.0, 0.0, 0.0, 0.0, 0.0, 0.0, 0.0, 0.0, 0.0, 0.0, 0.0, 0.0, 0.0, 0.0, 0.0, 0.0, 0.0, 0.0, 0.0, 0.0, 0.0, 0.0, 0.0, 0.0, 0.0, 0.0, 0.0, 0.0, 0.0, 0.0, 0.0, 0.0, 0.0, 0.0, 0.0, 0.0, 0.0, 0.0, 0.0, 0.0, 0.0, 0.0, 0.0, 0.0, 0.0, 0.0, 0.0, 0.0, 0.0, 0.0, 0.0, 0.0, 0.0, 0.0, 0.0, 0.0, 0.0, 0.0, 0.0, 0.0, 0.0, 0.0, 0.0, 0.0, 0.0, 0.0, 0.0, 0.0, 0.0, 0.0, 0.0, 0.0, 0.0, 0.0, 0.0, 0.0, 0.0, 0.0, 0.0, 0.0, 0.0, 0.0, 0.0, 0.0, 0.0, 0.0, 0.0, 0.0, 0.0, 0.0, 0.0, 0.0, 0.0, 0.0, 0.0, 0.0, 0.0, 0.0, 0.0, 0.0, 0.0, 0.0, 0.0, 0.0, 0.0, 0.0, 0.0, 0.0, 0.0, 0.0, 0.0, 0.0, 0.0, 0.0, 0.0, 0.0, 0.0, 0.0, 0.0, 0.0, 0.0, 0.0, 0.0, 0.0, 0.0, 0.0, 0.0, 0.0, 0.0, 0.0, 0.0, 0.0, 0.0, 0.0, 0.0, 0.0, 0.0, 0.0, 0.0, 0.0, 0.0, 0.0, 0.0, 0.0, 0.0, 0.0, 0.0, 0.0, 0.0, 0.0, 0.0, 0.0, 0.0, 0.0, 0.0, 0.0, 0.0, 0.0, 0.0, 0.0, 0.0, 0.0, 0.0, 0.0, 0.0, 0.0, 0.0, 0.0, 0.0, 0.0, 0.0, 0.0, 0.0, 0.0, 0.0, 0.0, 0.0, 0.0, 0.0, 0.0, 0.0, 0.0, 0.0, 0.0, 0.0, 0.0, 0.0, 0.0, 0.0, 0.0, 0.0, 0.0, 0.0, 0.0, 0.0, 0.0, 0.0, 0.0, 0.0, 0.0, 0.0, 0.0, 0.0, 0.0, 0.0, 0.0, 0.0, 0.0, 0.0, 0.0, 0.0, 0.0, 0.0, 0.0, 0.0, 0.0, 0.0, 0.0, 0.0, 0.0, 0.0, 0.0, 0.0, 0.0, 0.0, 0.0, 0.0, 0.0, 0.0, 0.0, 0.0, 0.0, 0.0, 0.0, 0.0, 0.0, 0.0, 0.0, 0.0, 0.0, 0.0, 0.0, 0.0, 0.0, 0.0, 0.0, 0.0, 0.0, 0.0, 0.0, 0.0, 0.0, 0.0, 0.0, 0.0, 0.0, 0.0, 0.0, 0.0, 0.0, 0.0, 0.0, 0.0, 0.0, 0.0, 0.0, 0.0, 0.0, 0.0, 0.0, 0.0, 0.0, 0.0, 0.0, 0.0, 0.0, 0.0, 0.0, 0.0, 0.0, 0.0, 0.0, 0.0, 0.0, 0.0, 0.0, 0.0, 0.0, 0.0, 0.0, 0.0, 0.0, 0.0, 0.0, 0.0, 0.0, 0.0, 0.0, 0.0, 0.0, 0.0, 0.0, 0.0, 0.0, 0.0, 0.0, 0.0, 0.0, 0.0, 0.0, 0.0, 0.0, 0.0, 0.0, 0.0, 0.0, 0.0, 0.0, 0.0, 0.0, 0.0, 0.0, 0.0, 0.0, 0.0, 0.0, 0.0, 0.0, 0.0, 0.0, 0.0, 0.0, 0.0, 0.0])
me_circle.materials.append(mat_material_003)
me_circle.materials.append(mat_material_004)
me_circle.use_remesh_fix_poles = True
me_circle.use_remesh_preserve_attributes = False
me_circle.use_mirror_vertex_groups = False
me_circle.update()
me_cylinder = bpy.data.meshes.new('Cylinder')
me_cylinder.from_pydata([(-0.08838, 0.02807, -0.1415), (-0.08838, 0.01985, -0.1613), (-0.08838, -1.674e-09, -0.1695), (-0.08838, -0.01985, -0.1613), (-0.08838, -0.02807, -0.1415), (-0.08838, -0.01985, -0.1216), (-0.08838, 7.998e-10, -0.1134), (-0.08838, 0.01985, -0.1216), (-0.1551, 0.06707, -0.1415), (-0.1551, 0.04743, -0.1889), (-0.1551, -2.932e-09, -0.2085), (-0.1551, -0.04743, -0.1889), (-0.1551, -0.06707, -0.1415), (-0.1551, -0.04743, -0.09404), (-0.1551, 7.998e-10, -0.0744), (-0.1551, 0.04743, -0.09404), (-0.1591, 0.06707, -0.1415), (-0.1591, 0.04743, -0.1889), (-0.1591, -2.932e-09, -0.2085), (-0.1591, -0.04743, -0.1889), (-0.1591, -0.06707, -0.1415), (-0.1591, -0.04743, -0.09404), (-0.1591, 7.998e-10, -0.0744), (-0.1591, 0.04743, -0.09404), (-0.1591, 0.06214, -0.1415), (-0.1591, 0.04394, -0.1854), (-0.1591, -2.773e-09, -0.2036), (-0.1591, -0.04394, -0.1854), (-0.1591, -0.06214, -0.1415), (-0.1591, -0.04394, -0.09753), (-0.1591, 7.998e-10, -0.07933), (-0.1591, 0.04394, -0.09753), (-0.08838, 0.04743, -0.1889), (-0.08838, 0.06707, -0.1415), (-0.08838, -2.932e-09, -0.2085), (-0.08838, -0.04743, -0.1889), (-0.08838, -0.06707, -0.1415), (-0.08838, -0.04743, -0.09404), (-0.08838, 7.998e-10, -0.0744), (-0.08838, 0.04743, -0.09404), (0.4704, -3.753e-10, -0.1415), (-0.09191, 0.06707, -0.1415), (-0.09191, 0.04743, -0.1889), (-0.09191, -2.932e-09, -0.2085), (-0.09191, -0.04743, -0.1889), (-0.09191, -0.06707, -0.1415), (-0.09191, -0.04743, -0.09404), (-0.09191, 7.998e-10, -0.0744), (-0.09191, 0.04743, -0.09404), (-0.08838, 0.0627, -0.1415), (-0.08838, 0.04433, -0.1858), (-0.08838, -2.791e-09, -0.2042), (-0.08838, -0.04433, -0.1858), (-0.08838, -0.0627, -0.1415), (-0.08838, -0.04433, -0.09714), (-0.08838, 7.998e-10, -0.07877), (-0.08838, 0.04433, -0.09714), (-0.08707, 0.01985, -0.1613), (-0.08707, -1.675e-09, -0.1695), (-0.08707, 7.986e-10, -0.1134), (-0.08707, 0.01985, -0.1216), (-0.08707, -0.02807, -0.1415), (-0.08707, -0.01985, -0.1216), (-0.08707, -0.01985, -0.1613), (-0.08707, 0.02807, -0.1415), (0.4704, 0.01985, -0.1613), (0.4704, 3.609e-10, -0.1134), (0.4704, -0.02807, -0.1415), (0.4704, 0.02807, -0.1415), (0.4704, -2.113e-09, -0.1695), (0.4704, 0.01985, -0.1216), (0.4704, -0.01985, -0.1216), (0.4704, -0.01985, -0.1613), (0.4704, 0.01985, -0.1613), (0.4704, 0.02807, -0.1415), (0.4704, -2.113e-09, -0.1695), (0.4704, -0.01985, -0.1613), (0.4704, -0.02807, -0.1415), (0.4704, -0.01985, -0.1216), (0.4704, 3.609e-10, -0.1134), (0.4704, 0.01985, -0.1216), (0.4704, 0.0188, -0.1603), (0.4704, 0.02659, -0.1415), (0.4704, -2.754e-09, -0.1681), (0.4704, -0.0188, -0.1603), (0.4704, -0.02659, -0.1415), (0.4704, -0.0188, -0.1227), (0.4704, 7.685e-10, -0.1149), (0.4704, 0.0188, -0.1227), (-0.1801, 0.03231, -0.1415), (-0.1801, 0.02285, -0.1643), (-0.1801, -1.313e-09, -0.1738), (-0.1801, -0.02285, -0.1643), (-0.1801, -0.03231, -0.1415), (-0.1801, -0.02285, -0.1186), (-0.1801, 5.444e-10, -0.1092), (-0.1801, 0.02285, -0.1186), (-0.1801, 0.02692, -0.1415), (-0.1801, 0.01904, -0.1605), (-0.1801, -1.055e-09, -0.1684), (-0.1801, -0.01904, -0.1605), (-0.1801, -0.02692, -0.1415), (-0.1801, -0.01904, -0.1224), (-0.1801, 4.925e-10, -0.1145), (-0.1801, 0.01904, -0.1224), (-0.1801, 0.0, -0.1415), (-0.1765, -0.03513, -0.1415), (-0.1765, -0.02484, -0.1663), (-0.1765, 5.919e-10, -0.1063), (-0.1765, -0.02484, -0.1166), (-0.1765, 0.03513, -0.1415), (-0.1765, 0.02484, -0.1166), (-0.1765, 0.02484, -0.1663), (-0.1765, -1.428e-09, -0.1766), (-0.1591, 0.0509, -0.1415), (-0.1604, 0.04803, -0.1415), (-0.1595, 0.04932, -0.1415), (-0.1604, 0.03396, -0.1754), (-0.1591, 0.036, -0.1775), (-0.1595, 0.03487, -0.1763), (-0.1604, -1.952e-09, -0.1895), (-0.1591, -2.103e-09, -0.1924), (-0.1595, -2.015e-09, -0.1908), (-0.1604, -0.03396, -0.1754), (-0.1591, -0.036, -0.1775), (-0.1595, -0.03487, -0.1763), (-0.1604, -0.04803, -0.1415), (-0.1591, -0.0509, -0.1415), (-0.1595, -0.04932, -0.1415), (-0.1604, -0.03396, -0.1075), (-0.1591, -0.036, -0.1055), (-0.1595, -0.03487, -0.1066), (-0.1604, 8.093e-10, -0.09344), (-0.1591, 8.236e-10, -0.09057), (-0.1595, 8.185e-10, -0.09215), (-0.1604, 0.03396, -0.1075), (-0.1591, 0.036, -0.1055), (-0.1595, 0.03487, -0.1066)], [], [(41, 33, 32, 42), (42, 32, 34, 43), (43, 34, 35, 44), (44, 35, 36, 45), (45, 36, 37, 46), (46, 37, 38, 47), (69, 65, 73, 75), (47, 38, 39, 48), (48, 39, 33, 41), (23, 15, 8, 16), (22, 14, 15, 23), (21, 13, 14, 22), (20, 12, 13, 21), (19, 11, 12, 20), (18, 10, 11, 19), (17, 9, 10, 18), (16, 8, 9, 17), (25, 24, 16, 17), (26, 25, 17, 18), (27, 26, 18, 19), (28, 27, 19, 20), (29, 28, 20, 21), (30, 29, 21, 22), (31, 30, 22, 23), (24, 31, 23, 16), (123, 126, 106, 107), (129, 132, 108, 109), (120, 123, 107, 113), (126, 129, 109, 106), (132, 135, 111, 108), (115, 117, 112, 110), (117, 120, 113, 112), (49, 50, 32, 33), (50, 51, 34, 32), (51, 52, 35, 34), (52, 53, 36, 35), (53, 54, 37, 36), (54, 55, 38, 37), (55, 56, 39, 38), (56, 49, 33, 39), (70, 66, 79, 80), (71, 67, 77, 78), (72, 69, 75, 76), (65, 68, 74, 73), (68, 70, 80, 74), (66, 71, 78, 79), (67, 72, 76, 77), (15, 48, 41, 8), (14, 47, 48, 15), (13, 46, 47, 14), (12, 45, 46, 13), (11, 44, 45, 12), (10, 43, 44, 11), (9, 42, 43, 10), (8, 41, 42, 9), (7, 0, 49, 56), (6, 7, 56, 55), (5, 6, 55, 54), (4, 5, 54, 53), (3, 4, 53, 52), (2, 3, 52, 51), (1, 2, 51, 50), (0, 1, 50, 49), (4, 3, 63, 61), (6, 5, 62, 59), (0, 7, 60, 64), (1, 0, 64, 57), (3, 2, 58, 63), (5, 4, 61, 62), (7, 6, 59, 60), (2, 1, 57, 58), (61, 63, 72, 67), (59, 62, 71, 66), (64, 60, 70, 68), (57, 64, 68, 65), (63, 58, 69, 72), (62, 61, 67, 71), (60, 59, 66, 70), (58, 57, 65, 69), (82, 81, 73, 74), (81, 83, 75, 73), (83, 84, 76, 75), (84, 85, 77, 76), (85, 86, 78, 77), (86, 87, 79, 78), (87, 88, 80, 79), (88, 82, 74, 80), (40, 81, 82), (40, 83, 81), (40, 84, 83), (40, 85, 84), (40, 86, 85), (40, 87, 86), (40, 88, 87), (40, 82, 88), (107, 106, 93, 92), (109, 108, 95, 94), (111, 110, 89, 96), (110, 112, 90, 89), (113, 107, 92, 91), (106, 109, 94, 93), (108, 111, 96, 95), (112, 113, 91, 90), (96, 89, 97, 104), (89, 90, 98, 97), (91, 92, 100, 99), (93, 94, 102, 101), (95, 96, 104, 103), (90, 91, 99, 98), (92, 93, 101, 100), (94, 95, 103, 102), (98, 99, 105), (100, 101, 105), (102, 103, 105), (104, 97, 105), (97, 98, 105), (99, 100, 105), (101, 102, 105), (103, 104, 105), (25, 26, 121, 118), (30, 31, 136, 133), (28, 29, 130, 127), (26, 27, 124, 121), (24, 25, 118, 114), (31, 24, 114, 136), (29, 30, 133, 130), (27, 28, 127, 124), (136, 114, 116, 137), (137, 116, 115, 135), (133, 136, 137, 134), (134, 137, 135, 132), (130, 133, 134, 131), (131, 134, 132, 129), (127, 130, 131, 128), (128, 131, 129, 126), (124, 127, 128, 125), (125, 128, 126, 123), (121, 124, 125, 122), (122, 125, 123, 120), (118, 121, 122, 119), (119, 122, 120, 117), (114, 118, 119, 116), (116, 119, 117, 115), (135, 115, 110, 111)])
me_cylinder.polygons.foreach_set('use_smooth', [True] * 144)
_uv = me_cylinder.uv_layers.new(name='UVMap')
_uv.uv.foreach_set('vector', [1.0, 0.9743, 1.0, 1.0, 0.875, 1.0, 0.875, 0.9743, 0.875, 0.9743, 0.875, 1.0, 0.75, 1.0, 0.75, 0.9743, 0.75, 0.9743, 0.75, 1.0, 0.625, 1.0, 0.625, 0.9743, 0.625, 0.9743, 0.625, 1.0, 0.5, 1.0, 0.5, 0.9743, 0.5, 0.9743, 0.5, 1.0, 0.375, 1.0, 0.375, 0.9743, 0.375, 0.9743, 0.375, 1.0, 0.25, 1.0, 0.25, 0.9743, 0.3504, 0.25, 0.321, 0.321, 0.321, 0.321, 0.3504, 0.25, 0.25, 0.9743, 0.25, 1.0, 0.125, 1.0, 0.125, 0.9743, 0.125, 0.9743, 0.125, 1.0, 0.0, 1.0, 0.0, 0.9743, 0.125, 0.5, 0.125, 0.515, 0.0, 0.515, 0.0, 0.5, 0.25, 0.5, 0.25, 0.515, 0.125, 0.515, 0.125, 0.5, 0.375, 0.5, 0.375, 0.515, 0.25, 0.515, 0.25, 0.5, 0.5, 0.5, 0.5, 0.515, 0.375, 0.515, 0.375, 0.5, 0.625, 0.5, 0.625, 0.515, 0.5, 0.515, 0.5, 0.5, 0.75, 0.5, 0.75, 0.515, 0.625, 0.515, 0.625, 0.5, 0.875, 0.5, 0.875, 0.515, 0.75, 0.515, 0.75, 0.5, 1.0, 0.5, 1.0, 0.515, 0.875, 0.515, 0.875, 0.5, 0.9072, 0.4072, 0.75, 0.4723, 0.75, 0.49, 0.9197, 0.4197, 0.9723, 0.25, 0.9072, 0.4072, 0.9197, 0.4197, 0.99, 0.25, 0.9072, 0.09278, 0.9723, 0.25, 0.99, 0.25, 0.9197, 0.08029, 0.75, 0.02766, 0.9072, 0.09278, 0.9197, 0.08029, 0.75, 0.01, 0.5928, 0.09278, 0.75, 0.02766, 0.75, 0.01, 0.5803, 0.08029, 0.5277, 0.25, 0.5928, 0.09278, 0.5803, 0.08029, 0.51, 0.25, 0.5928, 0.4072, 0.5277, 0.25, 0.51, 0.25, 0.5803, 0.4197, 0.75, 0.4723, 0.5928, 0.4072, 0.5803, 0.4197, 0.75, 0.49, 0.9072, 0.09278, 0.75, 0.02766, 0.75, 0.02766, 0.9072, 0.09278, 0.5928, 0.09278, 0.5277, 0.25, 0.5277, 0.25, 0.5928, 0.09278, 0.9723, 0.25, 0.9072, 0.09278, 0.9072, 0.09278, 0.9723, 0.25, 0.75, 0.02766, 0.5928, 0.09278, 0.5928, 0.09278, 0.75, 0.02766, 0.5277, 0.25, 0.5928, 0.4072, 0.5928, 0.4072, 0.5277, 0.25, 0.75, 0.4723, 0.9072, 0.4072, 0.9072, 0.4072, 0.75, 0.4723, 0.9072, 0.4072, 0.9723, 0.25, 0.9723, 0.25, 0.9072, 0.4072, 0.25, 0.4744, 0.4086, 0.4086, 0.4197, 0.4197, 0.25, 0.49, 0.4086, 0.4086, 0.4744, 0.25, 0.49, 0.25, 0.4197, 0.4197, 0.4744, 0.25, 0.4086, 0.09136, 0.4197, 0.08029, 0.49, 0.25, 0.4086, 0.09136, 0.25, 0.02564, 0.25, 0.01, 0.4197, 0.08029, 0.25, 0.02564, 0.09136, 0.09136, 0.08029, 0.08029, 0.25, 0.01, 0.09136, 0.09136, 0.02564, 0.25, 0.01, 0.25, 0.08029, 0.08029, 0.02564, 0.25, 0.09136, 0.4086, 0.08029, 0.4197, 0.01, 0.25, 0.09136, 0.4086, 0.25, 0.4744, 0.25, 0.49, 0.08029, 0.4197, 0.179, 0.321, 0.1496, 0.25, 0.1496, 0.25, 0.179, 0.321, 0.179, 0.179, 0.25, 0.1496, 0.25, 0.1496, 0.179, 0.179, 0.321, 0.179, 0.3504, 0.25, 0.3504, 0.25, 0.321, 0.179, 0.321, 0.321, 0.25, 0.3504, 0.25, 0.3504, 0.321, 0.321, 0.25, 0.3504, 0.179, 0.321, 0.179, 0.321, 0.25, 0.3504, 0.1496, 0.25, 0.179, 0.179, 0.179, 0.179, 0.1496, 0.25, 0.25, 0.1496, 0.321, 0.179, 0.321, 0.179, 0.25, 0.1496, 0.125, 0.515, 0.125, 0.9743, 0.0, 0.9743, 0.0, 0.515, 0.25, 0.515, 0.25, 0.9743, 0.125, 0.9743, 0.125, 0.515, 0.375, 0.515, 0.375, 0.9743, 0.25, 0.9743, 0.25, 0.515, 0.5, 0.515, 0.5, 0.9743, 0.375, 0.9743, 0.375, 0.515, 0.625, 0.515, 0.625, 0.9743, 0.5, 0.9743, 0.5, 0.515, 0.75, 0.515, 0.75, 0.9743, 0.625, 0.9743, 0.625, 0.515, 0.875, 0.515, 0.875, 0.9743, 0.75, 0.9743, 0.75, 0.515, 1.0, 0.515, 1.0, 0.9743, 0.875, 0.9743, 0.875, 0.515, 0.179, 0.321, 0.25, 0.3504, 0.25, 0.4744, 0.09136, 0.4086, 0.1496, 0.25, 0.179, 0.321, 0.09136, 0.4086, 0.02564, 0.25, 0.179, 0.179, 0.1496, 0.25, 0.02564, 0.25, 0.09136, 0.09136, 0.25, 0.1496, 0.179, 0.179, 0.09136, 0.09136, 0.25, 0.02564, 0.321, 0.179, 0.25, 0.1496, 0.25, 0.02564, 0.4086, 0.09136, 0.3504, 0.25, 0.321, 0.179, 0.4086, 0.09136, 0.4744, 0.25, 0.321, 0.321, 0.3504, 0.25, 0.4744, 0.25, 0.4086, 0.4086, 0.25, 0.3504, 0.321, 0.321, 0.4086, 0.4086, 0.25, 0.4744, 0.25, 0.1496, 0.321, 0.179, 0.321, 0.179, 0.25, 0.1496, 0.1496, 0.25, 0.179, 0.179, 0.179, 0.179, 0.1496, 0.25, 0.25, 0.3504, 0.179, 0.321, 0.179, 0.321, 0.25, 0.3504, 0.321, 0.321, 0.25, 0.3504, 0.25, 0.3504, 0.321, 0.321, 0.321, 0.179, 0.3504, 0.25, 0.3504, 0.25, 0.321, 0.179, 0.179, 0.179, 0.25, 0.1496, 0.25, 0.1496, 0.179, 0.179, 0.179, 0.321, 0.1496, 0.25, 0.1496, 0.25, 0.179, 0.321, 0.3504, 0.25, 0.321, 0.321, 0.321, 0.321, 0.3504, 0.25, 0.25, 0.1496, 0.321, 0.179, 0.321, 0.179, 0.25, 0.1496, 0.1496, 0.25, 0.179, 0.179, 0.179, 0.179, 0.1496, 0.25, 0.25, 0.3504, 0.179, 0.321, 0.179, 0.321, 0.25, 0.3504, 0.321, 0.321, 0.25, 0.3504, 0.25, 0.3504, 0.321, 0.321, 0.321, 0.179, 0.3504, 0.25, 0.3504, 0.25, 0.321, 0.179, 0.179, 0.179, 0.25, 0.1496, 0.25, 0.1496, 0.179, 0.179, 0.179, 0.321, 0.1496, 0.25, 0.1496, 0.25, 0.179, 0.321, 0.3504, 0.25, 0.321, 0.321, 0.321, 0.321, 0.3504, 0.25, 0.25, 0.3385, 0.3126, 0.3126, 0.321, 0.321, 0.25, 0.3504, 0.3126, 0.3126, 0.3385, 0.25, 0.3504, 0.25, 0.321, 0.321, 0.3385, 0.25, 0.3126, 0.1874, 0.321, 0.179, 0.3504, 0.25, 0.3126, 0.1874, 0.25, 0.1615, 0.25, 0.1496, 0.321, 0.179, 0.25, 0.1615, 0.1874, 0.1874, 0.179, 0.179, 0.25, 0.1496, 0.1874, 0.1874, 0.1615, 0.25, 0.1496, 0.25, 0.179, 0.179, 0.1615, 0.25, 0.1874, 0.3126, 0.179, 0.321, 0.1496, 0.25, 0.1874, 0.3126, 0.25, 0.3385, 0.25, 0.3504, 0.179, 0.321, 0.2861, 0.2861, 0.3126, 0.3126, 0.25, 0.3385, 0.3011, 0.25, 0.3385, 0.25, 0.3126, 0.3126, 0.2861, 0.2139, 0.3126, 0.1874, 0.3385, 0.25, 0.25, 0.1989, 0.25, 0.1615, 0.3126, 0.1874, 0.2139, 0.2139, 0.1874, 0.1874, 0.25, 0.1615, 0.1989, 0.25, 0.1615, 0.25, 0.1874, 0.1874, 0.2139, 0.2861, 0.1874, 0.3126, 0.1615, 0.25, 0.25, 0.3011, 0.25, 0.3385, 0.1874, 0.3126, 0.9072, 0.09278, 0.75, 0.02766, 0.75, 0.02766, 0.9072, 0.09278, 0.5928, 0.09278, 0.5277, 0.25, 0.5277, 0.25, 0.5928, 0.09278, 0.5928, 0.4072, 0.75, 0.4723, 0.75, 0.4723, 0.5928, 0.4072, 0.75, 0.4723, 0.9072, 0.4072, 0.9072, 0.4072, 0.75, 0.4723, 0.9723, 0.25, 0.9072, 0.09278, 0.9072, 0.09278, 0.9723, 0.25, 0.75, 0.02766, 0.5928, 0.09278, 0.5928, 0.09278, 0.75, 0.02766, 0.5277, 0.25, 0.5928, 0.4072, 0.5928, 0.4072, 0.5277, 0.25, 0.9072, 0.4072, 0.9723, 0.25, 0.9723, 0.25, 0.9072, 0.4072, 0.5928, 0.4072, 0.75, 0.4723, 0.75, 0.4723, 0.5928, 0.4072, 0.75, 0.4723, 0.9072, 0.4072, 0.9072, 0.4072, 0.75, 0.4723, 0.9723, 0.25, 0.9072, 0.09278, 0.9072, 0.09278, 0.9723, 0.25, 0.75, 0.02766, 0.5928, 0.09278, 0.5928, 0.09278, 0.75, 0.02766, 0.5277, 0.25, 0.5928, 0.4072, 0.5928, 0.4072, 0.5277, 0.25, 0.9072, 0.4072, 0.9723, 0.25, 0.9723, 0.25, 0.9072, 0.4072, 0.9072, 0.09278, 0.75, 0.02766, 0.75, 0.02766, 0.9072, 0.09278, 0.5928, 0.09278, 0.5277, 0.25, 0.5277, 0.25, 0.5928, 0.09278, 0.9072, 0.4072, 0.9723, 0.25, 0.9072, 0.4072, 0.9072, 0.09278, 0.75, 0.02766, 0.9072, 0.09278, 0.5928, 0.09278, 0.5277, 0.25, 0.5928, 0.09278, 0.5928, 0.4072, 0.75, 0.4723, 0.5928, 0.4072, 0.75, 0.4723, 0.9072, 0.4072, 0.75, 0.4723, 0.9723, 0.25, 0.9072, 0.09278, 0.9723, 0.25, 0.75, 0.02766, 0.5928, 0.09278, 0.75, 0.02766, 0.5277, 0.25, 0.5928, 0.4072, 0.5277, 0.25, 0.9072, 0.4072, 0.9723, 0.25, 0.9723, 0.25, 0.9072, 0.4072, 0.5277, 0.25, 0.5928, 0.4072, 0.5928, 0.4072, 0.5277, 0.25, 0.75, 0.02766, 0.5928, 0.09278, 0.5928, 0.09278, 0.75, 0.02766, 0.9723, 0.25, 0.9072, 0.09278, 0.9072, 0.09278, 0.9723, 0.25, 0.75, 0.4723, 0.9072, 0.4072, 0.9072, 0.4072, 0.75, 0.4723, 0.5928, 0.4072, 0.75, 0.4723, 0.75, 0.4723, 0.5928, 0.4072, 0.5928, 0.09278, 0.5277, 0.25, 0.5277, 0.25, 0.5928, 0.09278, 0.9072, 0.09278, 0.75, 0.02766, 0.75, 0.02766, 0.9072, 0.09278, 0.5928, 0.4072, 0.75, 0.4723, 0.75, 0.4723, 0.5928, 0.4072, 0.5928, 0.4072, 0.75, 0.4723, 0.75, 0.4723, 0.5928, 0.4072, 0.5277, 0.25, 0.5928, 0.4072, 0.5928, 0.4072, 0.5277, 0.25, 0.5277, 0.25, 0.5928, 0.4072, 0.5928, 0.4072, 0.5277, 0.25, 0.5928, 0.09278, 0.5277, 0.25, 0.5277, 0.25, 0.5928, 0.09278, 0.5928, 0.09278, 0.5277, 0.25, 0.5277, 0.25, 0.5928, 0.09278, 0.75, 0.02766, 0.5928, 0.09278, 0.5928, 0.09278, 0.75, 0.02766, 0.75, 0.02766, 0.5928, 0.09278, 0.5928, 0.09278, 0.75, 0.02766, 0.9072, 0.09278, 0.75, 0.02766, 0.75, 0.02766, 0.9072, 0.09278, 0.9072, 0.09278, 0.75, 0.02766, 0.75, 0.02766, 0.9072, 0.09278, 0.9723, 0.25, 0.9072, 0.09278, 0.9072, 0.09278, 0.9723, 0.25, 0.9723, 0.25, 0.9072, 0.09278, 0.9072, 0.09278, 0.9723, 0.25, 0.9072, 0.4072, 0.9723, 0.25, 0.9723, 0.25, 0.9072, 0.4072, 0.9072, 0.4072, 0.9723, 0.25, 0.9723, 0.25, 0.9072, 0.4072, 0.75, 0.4723, 0.9072, 0.4072, 0.9072, 0.4072, 0.75, 0.4723, 0.75, 0.4723, 0.9072, 0.4072, 0.9072, 0.4072, 0.75, 0.4723, 0.5928, 0.4072, 0.75, 0.4723, 0.75, 0.4723, 0.5928, 0.4072])
me_cylinder.materials.append(mat_material_003)
me_cylinder.use_remesh_fix_poles = True
me_cylinder.use_remesh_preserve_attributes = False
me_cylinder.use_mirror_vertex_groups = False
me_cylinder.update()
me_cube = bpy.data.meshes.new('Cube')
me_cube.from_pydata([(-0.02498, -0.7244, 0.01478), (-0.02498, -0.7244, 0.4111), (-0.02498, -0.6745, 0.01478), (-0.02498, -0.6745, 0.4111), (0.02498, -0.7244, 0.01478), (0.02498, -0.7244, 0.4111), (0.02498, -0.6745, 0.01478), (0.02498, -0.6745, 0.4111)], [], [(0, 1, 3, 2), (2, 3, 7, 6), (6, 7, 5, 4), (4, 5, 1, 0), (2, 6, 4, 0), (7, 3, 1, 5)])
_uv = me_cube.uv_layers.new(name='UVMap')
_uv.uv.foreach_set('vector', [0.375, 0.0, 0.625, 0.0, 0.625, 0.25, 0.375, 0.25, 0.375, 0.25, 0.625, 0.25, 0.625, 0.5, 0.375, 0.5, 0.375, 0.5, 0.625, 0.5, 0.625, 0.75, 0.375, 0.75, 0.375, 0.75, 0.625, 0.75, 0.625, 1.0, 0.375, 1.0, 0.125, 0.5, 0.375, 0.5, 0.375, 0.75, 0.125, 0.75, 0.625, 0.5, 0.875, 0.5, 0.875, 0.75, 0.625, 0.75])
me_cube.materials.append(mat_material_001)
me_cube.use_remesh_fix_poles = True
me_cube.use_remesh_preserve_attributes = False
me_cube.use_mirror_vertex_groups = False
me_cube.update()
me_cube_001 = bpy.data.meshes.new('Cube.001')
me_cube_001.from_pydata([(0.3408, -0.8549, -0.01538), (0.3408, -0.8549, 0.01538), (0.3408, 0.95, -0.01538), (0.3408, 0.95, 0.01538), (0.4629, -0.8549, -0.01538), (0.4629, -0.8549, 0.01538), (0.4629, 0.95, -0.01538), (0.4629, 0.95, 0.01538)], [], [(0, 1, 3, 2), (2, 3, 7, 6), (6, 7, 5, 4), (4, 5, 1, 0), (2, 6, 4, 0), (7, 3, 1, 5)])
_uv = me_cube_001.uv_layers.new(name='UVMap')
_uv.uv.foreach_set('vector', [0.375, 0.0, 0.625, 0.0, 0.625, 0.25, 0.375, 0.25, 0.375, 0.25, 0.625, 0.25, 0.625, 0.5, 0.375, 0.5, 0.375, 0.5, 0.625, 0.5, 0.625, 0.75, 0.375, 0.75, 0.375, 0.75, 0.625, 0.75, 0.625, 1.0, 0.375, 1.0, 0.125, 0.5, 0.375, 0.5, 0.375, 0.75, 0.125, 0.75, 0.625, 0.5, 0.875, 0.5, 0.875, 0.75, 0.625, 0.75])
me_cube_001.materials.append(mat_material_001)
me_cube_001.use_remesh_fix_poles = True
me_cube_001.use_remesh_preserve_attributes = False
me_cube_001.use_mirror_vertex_groups = False
me_cube_001.update()
me_cube_002 = bpy.data.meshes.new('Cube.002')
me_cube_002.from_pydata([(-0.06065, -0.7515, 0.1488), (-0.0299, -0.7515, 0.1488), (-0.06065, 0.9573, 0.1488), (-0.0299, 0.9573, 0.1488), (-0.06065, -0.7515, 0.02673), (-0.0299, -0.7515, 0.02673), (-0.06065, 0.9573, 0.02673), (-0.0299, 0.9573, 0.02673)], [], [(0, 1, 3, 2), (2, 3, 7, 6), (6, 7, 5, 4), (4, 5, 1, 0), (2, 6, 4, 0), (7, 3, 1, 5)])
_uv = me_cube_002.uv_layers.new(name='UVMap')
_uv.uv.foreach_set('vector', [0.375, 0.0, 0.625, 0.0, 0.625, 0.25, 0.375, 0.25, 0.375, 0.25, 0.625, 0.25, 0.625, 0.5, 0.375, 0.5, 0.375, 0.5, 0.625, 0.5, 0.625, 0.75, 0.375, 0.75, 0.375, 0.75, 0.625, 0.75, 0.625, 1.0, 0.375, 1.0, 0.125, 0.5, 0.375, 0.5, 0.375, 0.75, 0.125, 0.75, 0.625, 0.5, 0.875, 0.5, 0.875, 0.75, 0.625, 0.75])
me_cube_002.materials.append(mat_material_001)
me_cube_002.use_remesh_fix_poles = True
me_cube_002.use_remesh_preserve_attributes = False
me_cube_002.use_mirror_vertex_groups = False
me_cube_002.update()
me_cube_003 = bpy.data.meshes.new('Cube.003')
me_cube_003.from_pydata([(-0.03081, -0.717, 0.1476), (-0.03081, -0.7478, 0.1476), (0.9726, -0.717, 0.1476), (0.9726, -0.7478, 0.1476), (-0.03081, -0.717, 0.02549), (-0.03081, -0.7478, 0.02549), (0.9726, -0.717, 0.02549), (0.9726, -0.7478, 0.02549)], [], [(0, 1, 3, 2), (2, 3, 7, 6), (6, 7, 5, 4), (4, 5, 1, 0), (2, 6, 4, 0), (7, 3, 1, 5)])
_uv = me_cube_003.uv_layers.new(name='UVMap')
_uv.uv.foreach_set('vector', [0.375, 0.0, 0.625, 0.0, 0.625, 0.25, 0.375, 0.25, 0.375, 0.25, 0.625, 0.25, 0.625, 0.5, 0.375, 0.5, 0.375, 0.5, 0.625, 0.5, 0.625, 0.75, 0.375, 0.75, 0.375, 0.75, 0.625, 0.75, 0.625, 1.0, 0.375, 1.0, 0.125, 0.5, 0.375, 0.5, 0.375, 0.75, 0.125, 0.75, 0.625, 0.5, 0.875, 0.5, 0.875, 0.75, 0.625, 0.75])
me_cube_003.materials.append(mat_material_001)
me_cube_003.use_remesh_fix_poles = True
me_cube_003.use_remesh_preserve_attributes = False
me_cube_003.use_mirror_vertex_groups = False
me_cube_003.update()
me_cube_004 = bpy.data.meshes.new('Cube.004')
me_cube_004.from_pydata([(-0.05484, -0.05383, -0.0293), (-0.05484, -0.05383, 0.001455), (0.9862, -0.05383, -0.02929), (0.9862, -0.05383, 0.001455), (-0.05484, -0.1759, -0.02929), (-0.05484, -0.1759, 0.001455), (0.9862, -0.1759, -0.02929), (0.9862, -0.1759, 0.001455)], [], [(0, 1, 3, 2), (2, 3, 7, 6), (6, 7, 5, 4), (4, 5, 1, 0), (2, 6, 4, 0), (7, 3, 1, 5)])
_uv = me_cube_004.uv_layers.new(name='UVMap')
_uv.uv.foreach_set('vector', [0.375, 0.0, 0.625, 0.0, 0.625, 0.25, 0.375, 0.25, 0.375, 0.25, 0.625, 0.25, 0.625, 0.5, 0.375, 0.5, 0.375, 0.5, 0.625, 0.5, 0.625, 0.75, 0.375, 0.75, 0.375, 0.75, 0.625, 0.75, 0.625, 1.0, 0.375, 1.0, 0.125, 0.5, 0.375, 0.5, 0.375, 0.75, 0.125, 0.75, 0.625, 0.5, 0.875, 0.5, 0.875, 0.75, 0.625, 0.75])
me_cube_004.materials.append(mat_material_001)
me_cube_004.use_remesh_fix_poles = True
me_cube_004.use_remesh_preserve_attributes = False
me_cube_004.use_mirror_vertex_groups = False
me_cube_004.update()
me_cube_005 = bpy.data.meshes.new('Cube.005')
me_cube_005.from_pydata([(-0.08124, -0.6814, -0.01536), (-0.08124, -0.6814, 0.4784), (-0.08124, -0.6295, -0.01536), (-0.08124, -0.6295, 0.4784), (-0.06423, -0.6814, -0.01536), (-0.06423, -0.6814, 0.4784), (-0.06423, -0.6295, -0.01536), (-0.06423, -0.6295, 0.4784)], [], [(0, 1, 3, 2), (2, 3, 7, 6), (6, 7, 5, 4), (4, 5, 1, 0), (2, 6, 4, 0), (7, 3, 1, 5)])
_uv = me_cube_005.uv_layers.new(name='UVMap')
_uv.uv.foreach_set('vector', [0.375, 0.0, 0.625, 0.0, 0.625, 0.25, 0.375, 0.25, 0.375, 0.25, 0.625, 0.25, 0.625, 0.5, 0.375, 0.5, 0.375, 0.5, 0.625, 0.5, 0.625, 0.75, 0.375, 0.75, 0.375, 0.75, 0.625, 0.75, 0.625, 1.0, 0.375, 1.0, 0.125, 0.5, 0.375, 0.5, 0.375, 0.75, 0.125, 0.75, 0.625, 0.5, 0.875, 0.5, 0.875, 0.75, 0.625, 0.75])
me_cube_005.materials.append(mat_material_001)
me_cube_005.use_remesh_fix_poles = True
me_cube_005.use_remesh_preserve_attributes = False
me_cube_005.use_mirror_vertex_groups = False
me_cube_005.update()
me_cube_006 = bpy.data.meshes.new('Cube.006')
me_cube_006.from_pydata([(0.7438, -0.7664, 0.01842), (0.7438, -0.7664, 0.4622), (0.6919, -0.7664, 0.01842), (0.6919, -0.7664, 0.4622), (0.7438, -0.7494, 0.01842), (0.7438, -0.7494, 0.4622), (0.6919, -0.7494, 0.01842), (0.6919, -0.7494, 0.4622)], [], [(0, 1, 3, 2), (2, 3, 7, 6), (6, 7, 5, 4), (4, 5, 1, 0), (2, 6, 4, 0), (7, 3, 1, 5)])
_uv = me_cube_006.uv_layers.new(name='UVMap')
_uv.uv.foreach_set('vector', [0.375, 0.0, 0.625, 0.0, 0.625, 0.25, 0.375, 0.25, 0.375, 0.25, 0.625, 0.25, 0.625, 0.5, 0.375, 0.5, 0.375, 0.5, 0.625, 0.5, 0.625, 0.75, 0.375, 0.75, 0.375, 0.75, 0.625, 0.75, 0.625, 1.0, 0.375, 1.0, 0.125, 0.5, 0.375, 0.5, 0.375, 0.75, 0.125, 0.75, 0.625, 0.5, 0.875, 0.5, 0.875, 0.75, 0.625, 0.75])
me_cube_006.materials.append(mat_material_001)
me_cube_006.use_remesh_fix_poles = True
me_cube_006.use_remesh_preserve_attributes = False
me_cube_006.use_mirror_vertex_groups = False
me_cube_006.update()
me_cube_007 = bpy.data.meshes.new('Cube.007')
me_cube_007.from_pydata([(0.1668, 0.9356, -0.08745), (0.1668, 0.9356, -0.02948), (0.1668, -2.329, -0.08745), (0.1668, -2.329, -0.02948), (0.09128, 0.9356, -0.08745), (0.09128, 0.9356, -0.02948), (0.09128, -2.329, -0.08745), (0.09128, -2.329, -0.02948)], [], [(0, 1, 3, 2), (2, 3, 7, 6), (6, 7, 5, 4), (4, 5, 1, 0), (2, 6, 4, 0), (7, 3, 1, 5)])
_uv = me_cube_007.uv_layers.new(name='UVMap')
_uv.uv.foreach_set('vector', [0.375, 0.0, 0.625, 0.0, 0.625, 0.25, 0.375, 0.25, 0.375, 0.25, 0.625, 0.25, 0.625, 0.5, 0.375, 0.5, 0.375, 0.5, 0.625, 0.5, 0.625, 0.75, 0.375, 0.75, 0.375, 0.75, 0.625, 0.75, 0.625, 1.0, 0.375, 1.0, 0.125, 0.5, 0.375, 0.5, 0.375, 0.75, 0.125, 0.75, 0.625, 0.5, 0.875, 0.5, 0.875, 0.75, 0.625, 0.75])
me_cube_007.materials.append(mat_material_001)
me_cube_007.use_remesh_fix_poles = True
me_cube_007.use_remesh_preserve_attributes = False
me_cube_007.use_mirror_vertex_groups = False
me_cube_007.update()

# ---- objects
ob_light = bpy.data.objects.new('Light', light_light)
ob_camera = bpy.data.objects.new('Camera', cam_camera)
ob_empty = bpy.data.objects.new('Empty', None)
ob_wheel = bpy.data.objects.new('Wheel', me_circle)
ob_cylinder = bpy.data.objects.new('Cylinder', me_cylinder)
ob_block = bpy.data.objects.new('Block', me_cube)
ob_plank1 = bpy.data.objects.new('Plank1', me_cube_001)
ob_plank1_001 = bpy.data.objects.new('Plank1.001', me_cube_002)
ob_plank1_002 = bpy.data.objects.new('Plank1.002', me_cube_003)
ob_plank1_003 = bpy.data.objects.new('Plank1.003', me_cube_004)
ob_plank2 = bpy.data.objects.new('Plank2', me_cube_005)
ob_plank2_001 = bpy.data.objects.new('Plank2.001', me_cube_006)
ob_plank3 = bpy.data.objects.new('Plank3', me_cube_007)

# ---- transforms, parenting, visibility, modifiers, constraints
ob_light.location = (-1.147, -0.07284, 5.477)
ob_light.rotation_euler = (0.6503, 0.05522, 1.866)
ob_light.lock_rotations_4d = False
ob_light.empty_display_type = 'ARROWS'
ob_light.color = (0.0, 0.0, 0.0, 0.0)
ob_light.lineart.crease_threshold = 0.0
ob_camera.location = (-8.821, 4.812, 4.651)
ob_camera.rotation_euler = (1.124, -2.015e-06, -2.004)
ob_camera.scale = (1.0, 1.0, 1.0)
ob_camera.lock_rotations_4d = False
ob_camera.empty_display_type = 'ARROWS'
ob_camera.color = (0.0, 0.0, 0.0, 0.0)
ob_camera.display_type = 'WIRE'
ob_camera.lineart.crease_threshold = 0.0
ob_empty.location = (0.4704, 0.0, 0.0)
ob_empty.lineart.crease_threshold = 0.0
ob_wheel.location = (-0.09866, 0.0, -0.118)
ob_wheel.rotation_euler = (0.0, 1.571, 0.0)
ob_wheel.scale = (0.4093, 0.4093, 0.3158)
ob_wheel.lineart.crease_threshold = 0.0
_m = ob_wheel.modifiers.new('Subdivision', 'SUBSURF')
_m.uv_smooth = 'PRESERVE_CORNERS'
_m.levels = 3
_m.render_levels = 3
_m = ob_wheel.modifiers.new('Mirror', 'MIRROR')
_m.use_clip = True
_m.mirror_object = ob_empty
_m = ob_wheel.modifiers.new('Auto Smooth', 'NODES')
_m.node_group = ng_auto_smooth
_gi = [s.identifier for s in ng_auto_smooth.interface.items_tree if s.item_type == 'SOCKET' and s.in_out == 'INPUT']
_m[_gi[1]] = 1.047  # Angle
ob_cylinder.location = (0.0, 0.0, 0.02431)
ob_cylinder.lineart.crease_threshold = 0.0
_m = ob_cylinder.modifiers.new('Subdivision', 'SUBSURF')
_m.uv_smooth = 'PRESERVE_CORNERS'
_m.levels = 3
_m.render_levels = 3
_m = ob_cylinder.modifiers.new('Mirror', 'MIRROR')
_m.use_clip = True
_m.mirror_object = ob_empty
_m = ob_cylinder.modifiers.new('Auto Smooth', 'NODES')
_m.node_group = ng_auto_smooth
_gi = [s.identifier for s in ng_auto_smooth.interface.items_tree if s.item_type == 'SOCKET' and s.in_out == 'INPUT']
_m[_gi[1]] = 1.047  # Angle
ob_block.location = (0.0, 0.0, 0.0)
ob_block.lineart.crease_threshold = 0.0
_m = ob_block.modifiers.new('Mirror', 'MIRROR')
_m.mirror_object = ob_empty
ob_plank1.location = (0.0, 0.0, 0.0)
ob_plank1.lineart.crease_threshold = 0.0
_m = ob_plank1.modifiers.new('Array', 'ARRAY')
_m.count = 4
_m.constant_offset_displace = (0.0, 0.0, 0.0)
_m.relative_offset_displace = (-1.1, 0.0, 0.0)
_m = ob_plank1.modifiers.new('Mirror', 'MIRROR')
_m.mirror_object = ob_empty
ob_plank1_001.location = (0.0, 0.0, 0.0)
ob_plank1_001.lineart.crease_threshold = 0.0
_m = ob_plank1_001.modifiers.new('Array', 'ARRAY')
_m.count = 3
_m.constant_offset_displace = (0.0, 0.0, 0.0)
_m.relative_offset_displace = (0.0, 0.0, 1.1)
_m = ob_plank1_001.modifiers.new('Mirror', 'MIRROR')
_m.mirror_object = ob_empty
ob_plank1_002.location = (0.0, 0.0, 0.0)
ob_plank1_002.lineart.crease_threshold = 0.0
_m = ob_plank1_002.modifiers.new('Array', 'ARRAY')
_m.count = 3
_m.constant_offset_displace = (0.0, 0.0, 0.0)
_m.relative_offset_displace = (0.0, 0.0, 1.1)
ob_plank1_003.location = (-0.0001451, -0.5715, -4.191e-09)
ob_plank1_003.lineart.crease_threshold = 0.0
_m = ob_plank1_003.modifiers.new('Array', 'ARRAY')
_m.count = 3
_m.constant_offset_displace = (0.0, 0.0, 0.0)
_m.relative_offset_displace = (0.0, 6.4, 0.0)
ob_plank2.location = (0.0, 0.0, 0.0)
ob_plank2.lineart.crease_threshold = 0.0
_m = ob_plank2.modifiers.new('Array', 'ARRAY')
_m.count = 3
_m.constant_offset_displace = (0.0, 0.0, 0.0)
_m.relative_offset_displace = (0.0, 14.4, 0.0)
_m = ob_plank2.modifiers.new('Mirror', 'MIRROR')
_m.mirror_object = ob_empty
ob_plank2_001.location = (0.0, 0.0, 0.0)
ob_plank2_001.lineart.crease_threshold = 0.0
_m = ob_plank2_001.modifiers.new('Mirror', 'MIRROR')
_m.mirror_object = ob_empty
ob_plank3.location = (0.0, 1.588, 0.0)
ob_plank3.lineart.crease_threshold = 0.0
_m = ob_plank3.modifiers.new('Mirror', 'MIRROR')
_m.mirror_object = ob_empty

# ---- collection membership
col_collection.objects.link(ob_light)
col_collection.objects.link(ob_camera)
col_wooden_cart.objects.link(ob_empty)
col_wheel.objects.link(ob_wheel)
col_wheel.objects.link(ob_cylinder)
col_cart.objects.link(ob_block)
col_cart.objects.link(ob_plank1)
col_cart.objects.link(ob_plank1_001)
col_cart.objects.link(ob_plank1_002)
col_cart.objects.link(ob_plank1_003)
col_cart.objects.link(ob_plank2)
col_cart.objects.link(ob_plank2_001)
col_cart.objects.link(ob_plank3)

# ---- scene / render settings (as saved in the file)
scene.camera = ob_camera
scene.frame_start = 1; scene.frame_end = 250; scene.frame_set(1)
scene.render.engine = 'BLENDER_EEVEE_NEXT'
scene.cycles.use_denoising = False
scene.cycles.samples = 128
scene.cycles.sampling_pattern = 'TABULATED_SOBOL'
scene.cycles.use_adaptive_sampling = False
scene.cycles.use_light_tree = False
scene.eevee.use_gtao = True
scene.view_settings.view_transform = 'Filmic'
bpy.context.view_layer.update()
